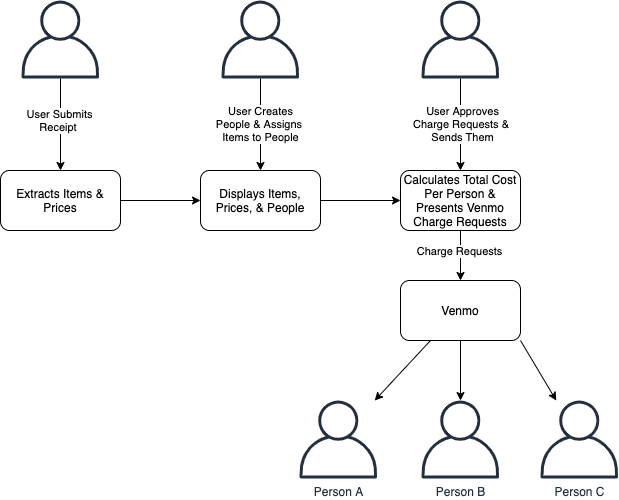

The diagram above was exported from draw.io. Its source (the exported page's mxGraphModel, read from the mxfile embedded in the PNG):
<mxGraphModel dx="885" dy="663" grid="1" gridSize="10" guides="1" tooltips="1" connect="1" arrows="1" fold="1" page="1" pageScale="1" pageWidth="850" pageHeight="1100" math="0" shadow="0">
  <root>
    <mxCell id="0" />
    <mxCell id="1" parent="0" />
    <mxCell id="13" value="" style="edgeStyle=orthogonalEdgeStyle;rounded=0;orthogonalLoop=1;jettySize=auto;html=1;exitX=1;exitY=0.5;exitDx=0;exitDy=0;entryX=0;entryY=0.5;entryDx=0;entryDy=0;" edge="1" parent="1" source="2" target="3">
      <mxGeometry relative="1" as="geometry" />
    </mxCell>
    <mxCell id="2" value="Extracts Items &amp;amp; Prices" style="rounded=1;whiteSpace=wrap;html=1;" parent="1" vertex="1">
      <mxGeometry x="120" y="250" width="120" height="60" as="geometry" />
    </mxCell>
    <mxCell id="15" style="edgeStyle=orthogonalEdgeStyle;rounded=0;orthogonalLoop=1;jettySize=auto;html=1;exitX=1;exitY=0.5;exitDx=0;exitDy=0;entryX=0;entryY=0.5;entryDx=0;entryDy=0;" edge="1" parent="1" source="3" target="4">
      <mxGeometry relative="1" as="geometry" />
    </mxCell>
    <mxCell id="3" value="Displays Items, Prices, &amp;amp; People" style="rounded=1;whiteSpace=wrap;html=1;" vertex="1" parent="1">
      <mxGeometry x="320" y="250" width="120" height="60" as="geometry" />
    </mxCell>
    <mxCell id="20" style="edgeStyle=orthogonalEdgeStyle;rounded=0;orthogonalLoop=1;jettySize=auto;html=1;exitX=0.5;exitY=1;exitDx=0;exitDy=0;entryX=0.5;entryY=0;entryDx=0;entryDy=0;" edge="1" parent="1" source="4" target="19">
      <mxGeometry relative="1" as="geometry" />
    </mxCell>
    <mxCell id="21" value="Charge Requests" style="edgeLabel;html=1;align=center;verticalAlign=middle;resizable=0;points=[];" vertex="1" connectable="0" parent="20">
      <mxGeometry x="-0.2" y="-2" relative="1" as="geometry">
        <mxPoint as="offset" />
      </mxGeometry>
    </mxCell>
    <mxCell id="4" value="Calculates Total Cost Per Person &amp;amp; Presents Venmo Charge Requests" style="rounded=1;whiteSpace=wrap;html=1;" vertex="1" parent="1">
      <mxGeometry x="520" y="250" width="120" height="60" as="geometry" />
    </mxCell>
    <mxCell id="8" style="edgeStyle=orthogonalEdgeStyle;rounded=0;orthogonalLoop=1;jettySize=auto;html=1;entryX=0.5;entryY=0;entryDx=0;entryDy=0;" edge="1" parent="1" source="7" target="2">
      <mxGeometry relative="1" as="geometry" />
    </mxCell>
    <mxCell id="9" value="User Submits&lt;br&gt;Receipt&amp;nbsp;" style="edgeLabel;html=1;align=center;verticalAlign=middle;resizable=0;points=[];" vertex="1" connectable="0" parent="8">
      <mxGeometry x="-0.0862" y="-2" relative="1" as="geometry">
        <mxPoint as="offset" />
      </mxGeometry>
    </mxCell>
    <mxCell id="7" value="" style="outlineConnect=0;fontColor=#232F3E;gradientColor=none;fillColor=#232F3E;strokeColor=none;dashed=0;verticalLabelPosition=bottom;verticalAlign=top;align=center;html=1;fontSize=12;fontStyle=0;aspect=fixed;pointerEvents=1;shape=mxgraph.aws4.user;" vertex="1" parent="1">
      <mxGeometry x="141" y="80" width="78" height="78" as="geometry" />
    </mxCell>
    <mxCell id="14" value="User Creates&lt;br&gt;People &amp;amp; Assigns&amp;nbsp;&lt;br&gt;Items to People" style="edgeStyle=orthogonalEdgeStyle;rounded=0;orthogonalLoop=1;jettySize=auto;html=1;entryX=0.5;entryY=0;entryDx=0;entryDy=0;" edge="1" parent="1" source="11" target="3">
      <mxGeometry relative="1" as="geometry" />
    </mxCell>
    <mxCell id="11" value="" style="outlineConnect=0;fontColor=#232F3E;gradientColor=none;fillColor=#232F3E;strokeColor=none;dashed=0;verticalLabelPosition=bottom;verticalAlign=top;align=center;html=1;fontSize=12;fontStyle=0;aspect=fixed;pointerEvents=1;shape=mxgraph.aws4.user;" vertex="1" parent="1">
      <mxGeometry x="341" y="80" width="78" height="78" as="geometry" />
    </mxCell>
    <mxCell id="16" style="edgeStyle=orthogonalEdgeStyle;rounded=0;orthogonalLoop=1;jettySize=auto;html=1;entryX=0.5;entryY=0;entryDx=0;entryDy=0;" edge="1" parent="1" source="12" target="4">
      <mxGeometry relative="1" as="geometry" />
    </mxCell>
    <mxCell id="18" value="User Approves&lt;br&gt;Charge Requests &amp;amp;&amp;nbsp;&lt;br&gt;Sends Them" style="edgeLabel;html=1;align=center;verticalAlign=middle;resizable=0;points=[];" vertex="1" connectable="0" parent="16">
      <mxGeometry x="0.0007" y="1" relative="1" as="geometry">
        <mxPoint as="offset" />
      </mxGeometry>
    </mxCell>
    <mxCell id="12" value="" style="outlineConnect=0;fontColor=#232F3E;gradientColor=none;fillColor=#232F3E;strokeColor=none;dashed=0;verticalLabelPosition=bottom;verticalAlign=top;align=center;html=1;fontSize=12;fontStyle=0;aspect=fixed;pointerEvents=1;shape=mxgraph.aws4.user;" vertex="1" parent="1">
      <mxGeometry x="541" y="80" width="78" height="78" as="geometry" />
    </mxCell>
    <mxCell id="26" style="edgeStyle=none;rounded=0;orthogonalLoop=1;jettySize=auto;html=1;exitX=0.25;exitY=1;exitDx=0;exitDy=0;" edge="1" parent="1" source="19" target="24">
      <mxGeometry relative="1" as="geometry" />
    </mxCell>
    <mxCell id="27" style="edgeStyle=none;rounded=0;orthogonalLoop=1;jettySize=auto;html=1;exitX=0.5;exitY=1;exitDx=0;exitDy=0;" edge="1" parent="1" source="19" target="22">
      <mxGeometry relative="1" as="geometry" />
    </mxCell>
    <mxCell id="28" style="edgeStyle=none;rounded=0;orthogonalLoop=1;jettySize=auto;html=1;exitX=1;exitY=1;exitDx=0;exitDy=0;" edge="1" parent="1" source="19" target="23">
      <mxGeometry relative="1" as="geometry" />
    </mxCell>
    <mxCell id="19" value="Venmo" style="rounded=1;whiteSpace=wrap;html=1;" vertex="1" parent="1">
      <mxGeometry x="520" y="360" width="120" height="60" as="geometry" />
    </mxCell>
    <mxCell id="22" value="Person B" style="outlineConnect=0;fontColor=#232F3E;gradientColor=none;fillColor=#232F3E;strokeColor=none;dashed=0;verticalLabelPosition=bottom;verticalAlign=top;align=center;html=1;fontSize=12;fontStyle=0;aspect=fixed;pointerEvents=1;shape=mxgraph.aws4.user;" vertex="1" parent="1">
      <mxGeometry x="541" y="480" width="78" height="78" as="geometry" />
    </mxCell>
    <mxCell id="23" value="Person C" style="outlineConnect=0;fontColor=#232F3E;gradientColor=none;fillColor=#232F3E;strokeColor=none;dashed=0;verticalLabelPosition=bottom;verticalAlign=top;align=center;html=1;fontSize=12;fontStyle=0;aspect=fixed;pointerEvents=1;shape=mxgraph.aws4.user;" vertex="1" parent="1">
      <mxGeometry x="660" y="480" width="78" height="78" as="geometry" />
    </mxCell>
    <mxCell id="24" value="Person A" style="outlineConnect=0;fontColor=#232F3E;gradientColor=none;fillColor=#232F3E;strokeColor=none;dashed=0;verticalLabelPosition=bottom;verticalAlign=top;align=center;html=1;fontSize=12;fontStyle=0;aspect=fixed;pointerEvents=1;shape=mxgraph.aws4.user;" vertex="1" parent="1">
      <mxGeometry x="419" y="480" width="78" height="78" as="geometry" />
    </mxCell>
  </root>
</mxGraphModel>